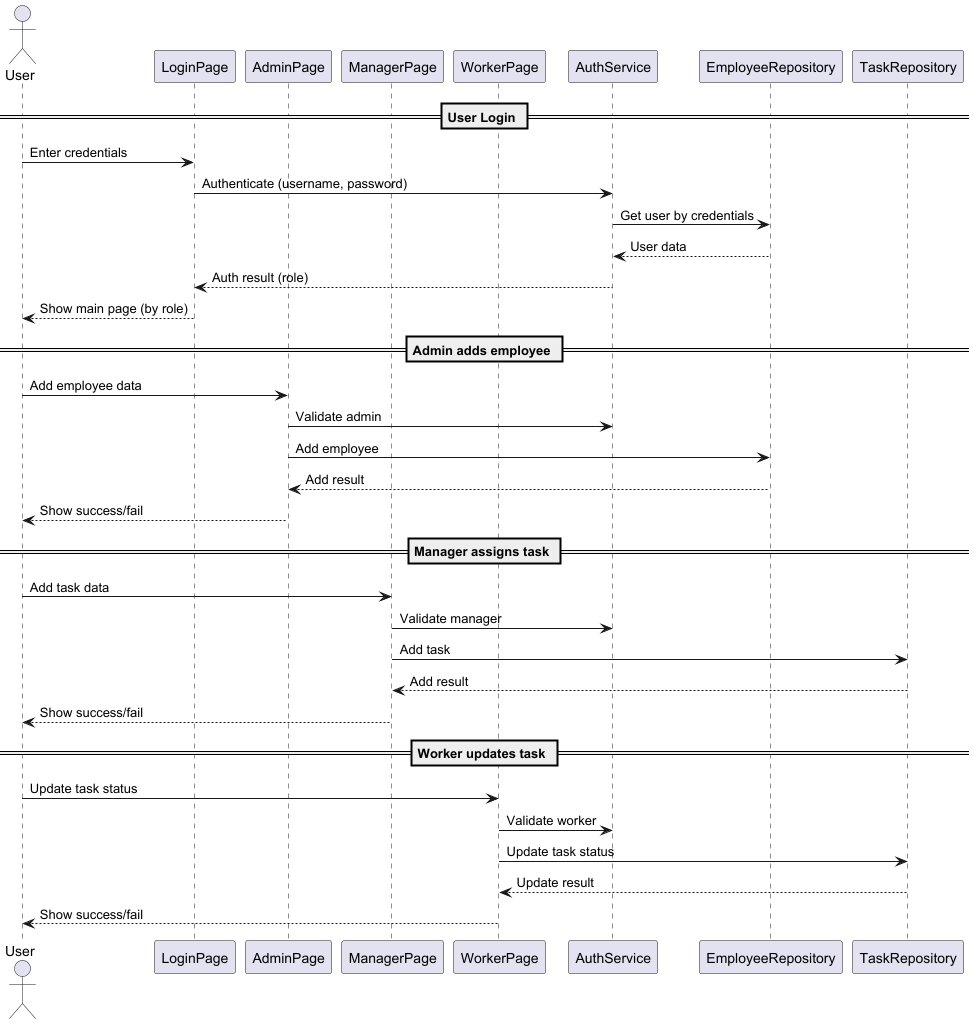

The diagram above was rendered by PlantUML. Its source (embedded in the PNG):
@startuml
'autonumber
actor User
participant LoginPage
participant AdminPage
participant ManagerPage
participant WorkerPage
participant AuthService
participant EmployeeRepository
participant TaskRepository

== User Login ==
User -> LoginPage: Enter credentials
LoginPage -> AuthService: Authenticate (username, password)
AuthService -> EmployeeRepository: Get user by credentials
EmployeeRepository --> AuthService: User data
AuthService --> LoginPage: Auth result (role)
LoginPage --> User: Show main page (by role)

== Admin adds employee ==
User -> AdminPage: Add employee data
AdminPage -> AuthService: Validate admin
AdminPage -> EmployeeRepository: Add employee
EmployeeRepository --> AdminPage: Add result
AdminPage --> User: Show success/fail

== Manager assigns task ==
User -> ManagerPage: Add task data
ManagerPage -> AuthService: Validate manager
ManagerPage -> TaskRepository: Add task
TaskRepository --> ManagerPage: Add result
ManagerPage --> User: Show success/fail

== Worker updates task ==
User -> WorkerPage: Update task status
WorkerPage -> AuthService: Validate worker
WorkerPage -> TaskRepository: Update task status
TaskRepository --> WorkerPage: Update result
WorkerPage --> User: Show success/fail
@enduml